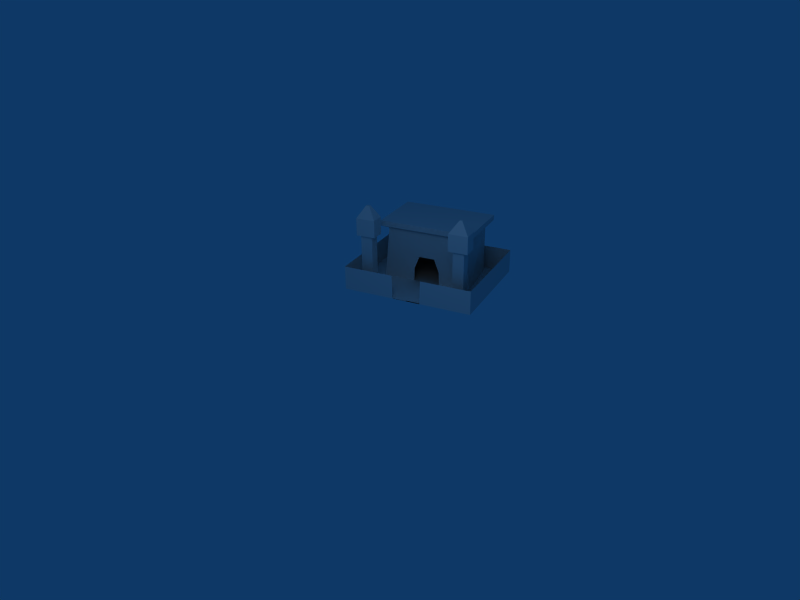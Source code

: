 # Source: barrack.blend  (saved by Blender 2.49.2; exported with 4.5.12 LTS)
import bpy
from mathutils import Matrix  # noqa: F401  (used for matrix-valued properties, if any)

bpy.ops.wm.read_factory_settings(use_empty=True)
scene = bpy.context.scene
scene.name = 'Scene'

# ---- collections
col_collection_1 = bpy.data.collections.new('Collection 1'); scene.collection.children.link(col_collection_1)

# ---- materials (node trees are filled in below, after node groups)
mat_material = bpy.data.materials.new('Material')
mat_material.alpha_threshold = 0.0
mat_material.roughness = 0.5
mat_material.line_color = (0.0, 0.0, 0.0, 1.0)

# ---- material node trees

# ---- world
world_world = bpy.data.worlds.new('World'); scene.world = world_world
world_world.color = (0.05656, 0.2208, 0.4)
world_world.use_sun_shadow = False
world_world.sun_shadow_jitter_overblur = 0.0
world_world.cycles.sampling_method = 'MANUAL'
world_world.cycles.sample_map_resolution = 256

# ---- cameras
cam_camera = bpy.data.cameras.new('Camera')
cam_camera.passepartout_alpha = 0.2
cam_camera.clip_end = 100.0
cam_camera.lens = 35.0
cam_camera.ortho_scale = 7.314
cam_camera.show_passepartout = False
cam_camera.show_safe_areas = True
cam_camera.dof.focus_distance = 0.0
cam_camera.dof.aperture_fstop = 128.0

# ---- lights
light_spot = bpy.data.lights.new('Spot', 'POINT')
light_spot.transmission_factor = 0.0
light_spot.cutoff_distance = 30.0
light_spot.energy = 100.0
light_spot.shadow_buffer_clip_start = 1.001
light_spot.shadow_soft_size = 1.0
light_spot.shadow_maximum_resolution = 0.006
light_spot.use_absolute_resolution = True
light_spot.cycles.use_multiple_importance_sampling = False

# ---- meshes
me_cube = bpy.data.meshes.new('Cube')
me_cube.from_pydata([(0.8232, 0.1527, 0.00149), (-0.03721, 0.835, 0.00149), (0.3878, -0.3964, 0.7025), (0.4404, -0.4383, 0.001586), (-0.5254, 0.3275, 0.001586), (-1.13, -0.001132, 0.001637), (0.2582, -1.102, 0.001637), (-0.2336, 1.13, 0.001439), (1.155, 0.02858, 0.001439), (0.2582, -1.102, 0.3229), (-1.13, -0.001098, 0.3229), (-0.2336, 1.13, 0.3227), (1.155, 0.02862, 0.3227), (-0.8095, 0.1349, 0.001612), (-0.436, -0.5516, 0.001637), (0.3148, -0.7561, 0.001611), (-0.2393, -0.3035, 0.001612), (-0.07173, -0.09221, 0.001586), (-0.6371, 0.2141, 0.001599), (-0.896, 0.02902, 0.001625), (-0.7831, -0.2764, 0.001637), (-0.08894, -0.8269, 0.001637), (0.3553, -0.5729, 0.001599), (0.2309, -0.8651, 0.001624), (-0.6886, 0.03905, 0.001612), (-0.1409, -0.1794, 0.001599), (0.1999, -0.665, 0.001612), (-0.3377, -0.4276, 0.001624), (-0.389, 0.01731, 0.001599), (0.1072, -0.3762, 0.001599), (-0.7711, -0.07002, 0.001624), (0.112, -0.7709, 0.001624), (0.2309, -0.865, 0.7277), (0.1121, -0.7708, 0.7277), (0.1999, -0.6649, 0.7277), (-0.6886, 0.03912, 0.7277), (-0.771, -0.06995, 0.7277), (-0.8959, 0.02909, 0.7277), (0.3149, -0.7561, 0.7277), (-0.8094, 0.135, 0.7277), (-0.9515, 0.03894, 0.7277), (-0.8307, 0.186, 0.7277), (-0.6343, 0.03029, 0.7277), (-0.7485, -0.122, 0.7277), (0.257, -0.9209, 0.7277), (0.3741, -0.7678, 0.7277), (0.1753, -0.6101, 0.7277), (0.05143, -0.7579, 0.7277), (0.257, -0.9209, 0.962), (0.05144, -0.7579, 0.962), (0.1753, -0.6101, 0.9619), (0.3742, -0.7678, 0.9619), (-0.6343, 0.03031, 0.9619), (-0.7485, -0.122, 0.962), (-0.9514, 0.03895, 0.962), (-0.8307, 0.186, 0.9619), (0.8233, 0.1528, 0.7024), (-0.4727, 0.2859, 0.7025), (-0.03715, 0.8351, 0.7024), (0.4246, -0.5033, 0.7375), (-0.5851, 0.2974, 0.7375), (0.9357, 0.1412, 0.7374), (-0.07403, 0.9419, 0.7374), (-0.07481, 0.9442, 0.8089), (-0.5875, 0.2977, 0.809), (0.4254, -0.5056, 0.809), (0.9381, 0.141, 0.8089), (-0.7984, 0.06098, 1.126), (-0.8202, 0.03436, 1.126), (-0.7835, 0.005222, 1.126), (-0.7628, 0.03279, 1.126), (0.2368, -0.7647, 1.126), (0.209, -0.7426, 1.126), (0.1917, -0.7633, 1.126), (0.2204, -0.7861, 1.126), (-0.3296, 0.6197, 0.8109), (0.6802, -0.181, 0.8109), (0.4308, 0.5416, 0.8109), (-0.08025, -0.1029, 0.811), (0.1753, 0.2193, 0.8109), (-0.2798, -0.6755, 0.3229), (-0.5922, -0.4277, 0.3229), (-0.5864, -0.4324, 0.001637), (-0.2856, -0.6709, 0.001637), (0.4141, -0.4174, 0.3521), (-0.04246, -0.05529, 0.7025), (-0.499, 0.3067, 0.3521), (-0.04249, -0.05533, 0.3521), (0.4009, -0.4069, 0.5273), (0.4272, -0.4278, 0.1768), (0.1727, -0.2259, 0.7025), (-0.2576, 0.1153, 0.7025), (-0.5122, 0.3171, 0.1768), (-0.4858, 0.2963, 0.5273), (0.09869, -0.1673, 0.001586), (-0.1837, 0.05661, 0.001586), (-0.1256, 0.01058, 0.3521), (-0.04247, -0.05531, 0.5273), (0.04063, -0.1212, 0.3521), (-0.2642, 0.1205, 0.5273), (0.1792, -0.2311, 0.5273), (-0.1799, 0.05357, 0.1768), (0.09485, -0.1643, 0.1768)], [], [(1, 0, 8, 7), (7, 5, 10, 11), (6, 8, 12, 9), (8, 7, 11, 12), (13, 1, 7), (8, 0, 15), (14, 7, 8), (17, 4, 18, 28), (17, 28, 25), (28, 18, 13, 24), (25, 28, 24, 16), (17, 25, 29), (3, 17, 29, 22), (29, 25, 16, 26), (22, 29, 26, 15), (16, 24, 30, 27), (30, 19, 5, 20), (26, 16, 27, 31), (23, 31, 21, 6), (5, 19, 7), (19, 13, 7), (13, 18, 1), (18, 4, 1), (22, 0, 3), (15, 0, 22), (15, 23, 8), (23, 6, 8), (6, 21, 8), (20, 5, 7), (5, 20, 10), (21, 6, 9), (31, 23, 32, 33), (26, 31, 33, 34), (30, 24, 35, 36), (19, 30, 36, 37), (15, 26, 34, 38), (24, 13, 39, 35), (23, 15, 38, 32), (13, 19, 37, 39), (39, 37, 40, 41), (35, 39, 41, 42), (37, 36, 43, 40), (36, 35, 42, 43), (32, 38, 45, 44), (38, 34, 46, 45), (34, 33, 47, 46), (33, 32, 44, 47), (47, 44, 48, 49), (46, 47, 49, 50), (45, 46, 50, 51), (44, 45, 51, 48), (43, 42, 52, 53), (40, 43, 53, 54), (42, 41, 55, 52), (41, 40, 54, 55), (58, 0, 1), (3, 0, 56), (58, 1, 4), (56, 0, 58), (56, 58, 62, 61), (2, 56, 61, 59), (58, 57, 60, 62), (55, 54, 68, 67), (52, 55, 67, 70), (54, 53, 69, 68), (53, 52, 70, 69), (48, 51, 71, 74), (51, 50, 72, 71), (50, 49, 73, 72), (49, 48, 74, 73), (71, 72, 73, 74), (70, 67, 68, 69), (75, 62, 60), (64, 75, 60), (75, 63, 62), (76, 59, 61), (66, 76, 61), (76, 65, 59), (77, 61, 62), (63, 77, 62), (77, 66, 61), (78, 60, 59), (65, 78, 59), (78, 64, 60), (76, 66, 77, 79), (65, 76, 79, 78), (79, 77, 63, 75), (78, 79, 75, 64), (82, 27, 30), (20, 82, 30), (82, 14, 27), (83, 31, 27), (14, 83, 27), (83, 21, 31), (21, 83, 8), (83, 14, 8), (14, 82, 7), (82, 20, 7), (10, 20, 82, 81), (9, 80, 83, 21), (85, 59, 60), (2, 88, 56), (88, 84, 56), (84, 89, 56), (89, 3, 56), (4, 92, 58), (92, 86, 58), (86, 93, 58), (93, 57, 58), (57, 91, 60), (91, 85, 60), (85, 90, 59), (90, 2, 59), (91, 57, 93, 99), (85, 91, 99, 97), (99, 93, 86, 96), (97, 99, 96, 87), (90, 85, 97, 100), (2, 90, 100, 88), (100, 97, 87, 98), (88, 100, 98, 84), (96, 86, 92, 101), (101, 92, 4, 95), (84, 98, 102, 89), (89, 102, 94, 3)])
me_cube.polygons.foreach_set('material_index', [0, 0, 0, 0, 0, 0, 0, 0, 0, 0, 0, 0, 0, 0, 0, 0, 0, 0, 0, 0, 0, 0, 0, 0, 0, 0, 0, 0, 0, 0, 0, 0, 0, 0, 0, 0, 0, 0, 0, 0, 0, 0, 0, 0, 0, 0, 0, 1, 1, 1, 1, 1, 1, 1, 1, 0, 0, 0, 0, 0, 0, 0, 0, 0, 0, 0, 0, 0, 0, 0, 0, 0, 0, 0, 0, 0, 0, 0, 0, 0, 0, 0, 0, 0, 1, 1, 1, 1, 0, 0, 0, 0, 0, 0, 0, 0, 0, 0, 0, 0, 0, 0, 0, 0, 0, 0, 0, 0, 0, 0, 0, 0, 0, 0, 0, 0, 0, 0, 0, 0, 0, 0, 0, 0, 0])
me_cube.materials.append(None)
me_cube.materials.append(mat_material)
me_cube.use_remesh_preserve_volume = False
me_cube.use_remesh_preserve_attributes = False
me_cube.use_mirror_vertex_groups = False
me_cube.update()

# ---- objects
ob_cube = bpy.data.objects.new('Cube', me_cube)
ob_lamp = bpy.data.objects.new('Lamp', light_spot)
ob_camera = bpy.data.objects.new('Camera', cam_camera)

# ---- transforms, parenting, visibility, modifiers, constraints
ob_cube.location = (-0.0002019, -8.397e-05, 0.000138)
ob_cube.rotation_euler = (0.0, -0.0, 0.67)
ob_cube.scale = (1.113, 1.113, 1.113)
ob_cube.lock_rotations_4d = False
ob_cube.empty_display_type = 'ARROWS'
ob_cube.color = (0.0, 0.0, 0.0, 1.0)
ob_cube.lineart.crease_threshold = 0.0
_vg = ob_cube.vertex_groups.new(name='colorFlagObj')
ob_lamp.location = (1.14, -3.909, 3.686)
ob_lamp.rotation_euler = (0.6503, 0.05522, 1.866)
ob_lamp.lock_rotations_4d = False
ob_lamp.empty_display_type = 'ARROWS'
ob_lamp.color = (0.0, 0.0, 0.0, 0.0)
ob_lamp.lineart.crease_threshold = 0.0
ob_camera.location = (4.414, -9.684, 4.968)
ob_camera.rotation_euler = (1.109, 0.01082, 0.4632)
ob_camera.lock_rotations_4d = False
ob_camera.empty_display_type = 'ARROWS'
ob_camera.color = (0.0, 0.0, 0.0, 0.0)
ob_camera.display_type = 'WIRE'
ob_camera.lineart.crease_threshold = 0.0

# ---- collection membership
col_collection_1.objects.link(ob_cube)
col_collection_1.objects.link(ob_lamp)
col_collection_1.objects.link(ob_camera)

# ---- scene / render settings (as saved in the file)
scene.camera = ob_camera
scene.frame_start = 1; scene.frame_end = 250; scene.frame_set(1)
scene.render.engine = 'BLENDER_EEVEE_NEXT'
scene.render.image_settings.file_format = 'JPEG'
scene.render.image_settings.color_mode = 'RGB'
scene.render.image_settings.compression = 90
scene.render.resolution_x = 800
scene.render.resolution_y = 600
scene.render.pixel_aspect_x = 100.0
scene.render.pixel_aspect_y = 100.0
scene.render.fps = 25
scene.render.dither_intensity = 0.0
scene.render.use_compositing = False
scene.render.use_sequencer = False
scene.render.bake_margin = 2
scene.render.bake_bias = 0.0
scene.render.use_stamp_time = False
scene.render.use_stamp_date = False
scene.render.use_stamp_frame = False
scene.render.use_stamp_camera = False
scene.render.use_stamp_scene = False
scene.render.use_stamp_filename = False
scene.render.use_stamp_render_time = False
scene.render.stamp_font_size = 0
scene.cycles.use_denoising = False
scene.cycles.samples = 10
scene.cycles.sampling_pattern = 'TABULATED_SOBOL'
scene.cycles.light_sampling_threshold = 0.0
scene.cycles.use_adaptive_sampling = False
scene.cycles.use_light_tree = False
scene.cycles.blur_glossy = 0.0
scene.cycles.volume_bounces = 1
scene.cycles.pixel_filter_type = 'GAUSSIAN'
scene.cycles.sample_clamp_indirect = 0.0
scene.view_settings.view_transform = 'Raw'
bpy.context.view_layer.update()
